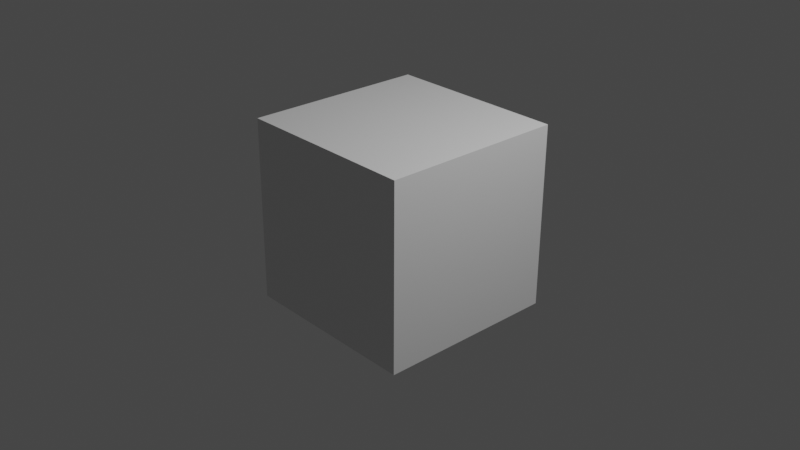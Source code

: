 # Source: box.feeling.scared.blend  (saved by Blender 3.0.42; exported with 4.5.12 LTS)
import bpy
from mathutils import Matrix  # noqa: F401  (used for matrix-valued properties, if any)

bpy.ops.wm.read_factory_settings(use_empty=True)
scene = bpy.context.scene
scene.name = 'Scene'

# ---- collections
col_collection = bpy.data.collections.new('Collection'); scene.collection.children.link(col_collection)

# ---- materials (node trees are filled in below, after node groups)
mat_material = bpy.data.materials.new('Material')
mat_material.alpha_threshold = 0.0
mat_material.use_transparent_shadow = False
mat_material.line_color = (0.0, 0.0, 0.0, 1.0)

# ---- material node trees
mat_material.use_nodes = True; mat_material.node_tree.nodes.clear()
_N = mat_material.node_tree.nodes; _L = mat_material.node_tree.links
n0 = _N.new('ShaderNodeOutputMaterial'); n0.name = 'Material Output'; n0.location = (300, 300)
n1 = _N.new('ShaderNodeBsdfPrincipled'); n1.name = 'Principled BSDF'; n1.location = (10, 300)
n1.distribution = 'GGX'
n1.subsurface_method = 'RANDOM_WALK_SKIN'
n1.inputs[2].default_value = 0.4
n1.inputs[3].default_value = 1.45
n1.inputs[27].default_value = (0.0, 0.0, 0.0, 1.0)
n1.inputs[28].default_value = 1.0
_L.new(n1.outputs[0], n0.inputs[0])
n0.is_active_output = True

# ---- world
world_world = bpy.data.worlds.new('World'); scene.world = world_world
world_world.use_nodes = True; world_world.node_tree.nodes.clear()
_N = world_world.node_tree.nodes; _L = world_world.node_tree.links
n0 = _N.new('ShaderNodeOutputWorld'); n0.name = 'World Output'; n0.location = (300, 300)
n1 = _N.new('ShaderNodeBackground'); n1.name = 'Background'; n1.location = (10, 300)
n1.inputs[0].default_value = (0.05088, 0.05088, 0.05088, 1.0)
_L.new(n1.outputs[0], n0.inputs[0])
n0.is_active_output = True
world_world.color = (0.05088, 0.05088, 0.05088)
world_world.use_sun_shadow = False
world_world.sun_shadow_jitter_overblur = 0.0

# ---- cameras
cam_camera = bpy.data.cameras.new('Camera')
cam_camera.clip_end = 100.0
cam_camera.ortho_scale = 7.314

# ---- lights
light_light = bpy.data.lights.new('Light', 'POINT')
light_light.transmission_factor = 0.0
light_light.energy = 1000.0
light_light.shadow_soft_size = 0.1
light_light.shadow_maximum_resolution = 0.006
light_light.use_absolute_resolution = True

# ---- meshes
me_cube = bpy.data.meshes.new('Cube')
me_cube.from_pydata([(1.0, 1.0, 1.0), (1.0, 1.0, -1.0), (1.0, -1.0, 1.0), (1.0, -1.0, -1.0), (-1.0, 1.0, 1.0), (-1.0, 1.0, -1.0), (-1.0, -1.0, 1.0), (-1.0, -1.0, -1.0)], [], [(0, 4, 6, 2), (3, 2, 6, 7), (7, 6, 4, 5), (5, 1, 3, 7), (1, 0, 2, 3), (5, 4, 0, 1)])
_uv = me_cube.uv_layers.new(name='UVMap')
_uv.uv.foreach_set('vector', [0.625, 0.5, 0.875, 0.5, 0.875, 0.75, 0.625, 0.75, 0.375, 0.75, 0.625, 0.75, 0.625, 1.0, 0.375, 1.0, 0.375, 0.0, 0.625, 0.0, 0.625, 0.25, 0.375, 0.25, 0.125, 0.5, 0.375, 0.5, 0.375, 0.75, 0.125, 0.75, 0.375, 0.5, 0.625, 0.5, 0.625, 0.75, 0.375, 0.75, 0.375, 0.25, 0.625, 0.25, 0.625, 0.5, 0.375, 0.5])
me_cube.materials.append(mat_material)
me_cube.use_remesh_preserve_volume = False
me_cube.use_remesh_preserve_attributes = False
me_cube.use_mirror_vertex_groups = False
me_cube.update()

# ---- objects
ob_cube = bpy.data.objects.new('Cube', me_cube)
ob_light = bpy.data.objects.new('Light', light_light)
ob_camera = bpy.data.objects.new('Camera', cam_camera)

# ---- transforms, parenting, visibility, modifiers, constraints
ob_cube.location = (9.868e-18, 0.02963, 0.04444)
ob_cube.rotation_euler = (-0.005168, 0.001976, -0.01756)
ob_cube.lock_rotations_4d = False
ob_cube.empty_display_type = 'ARROWS'
ob_cube.lineart.crease_threshold = 0.0
ob_light.location = (4.076, 1.005, 5.904)
ob_light.rotation_euler = (0.6503, 0.05522, 1.866)
ob_light.lock_rotations_4d = False
ob_light.empty_display_type = 'ARROWS'
ob_light.color = (0.0, 0.0, 0.0, 0.0)
ob_light.lineart.crease_threshold = 0.0
ob_camera.location = (7.359, -6.926, 4.958)
ob_camera.rotation_euler = (1.109, 0.0, 0.8149)
ob_camera.lock_rotations_4d = False
ob_camera.empty_display_type = 'ARROWS'
ob_camera.color = (0.0, 0.0, 0.0, 0.0)
ob_camera.display_type = 'WIRE'
ob_camera.lineart.crease_threshold = 0.0

# ---- collection membership
col_collection.objects.link(ob_cube)
col_collection.objects.link(ob_light)
col_collection.objects.link(ob_camera)

# ---- scene / render settings (as saved in the file)
scene.camera = ob_camera
scene.frame_start = 1; scene.frame_end = 360; scene.frame_set(30)
scene.render.engine = 'BLENDER_EEVEE_NEXT'
scene.cycles.sampling_pattern = 'TABULATED_SOBOL'
scene.cycles.use_light_tree = False
scene.view_settings.view_transform = 'Filmic'
bpy.context.view_layer.update()
